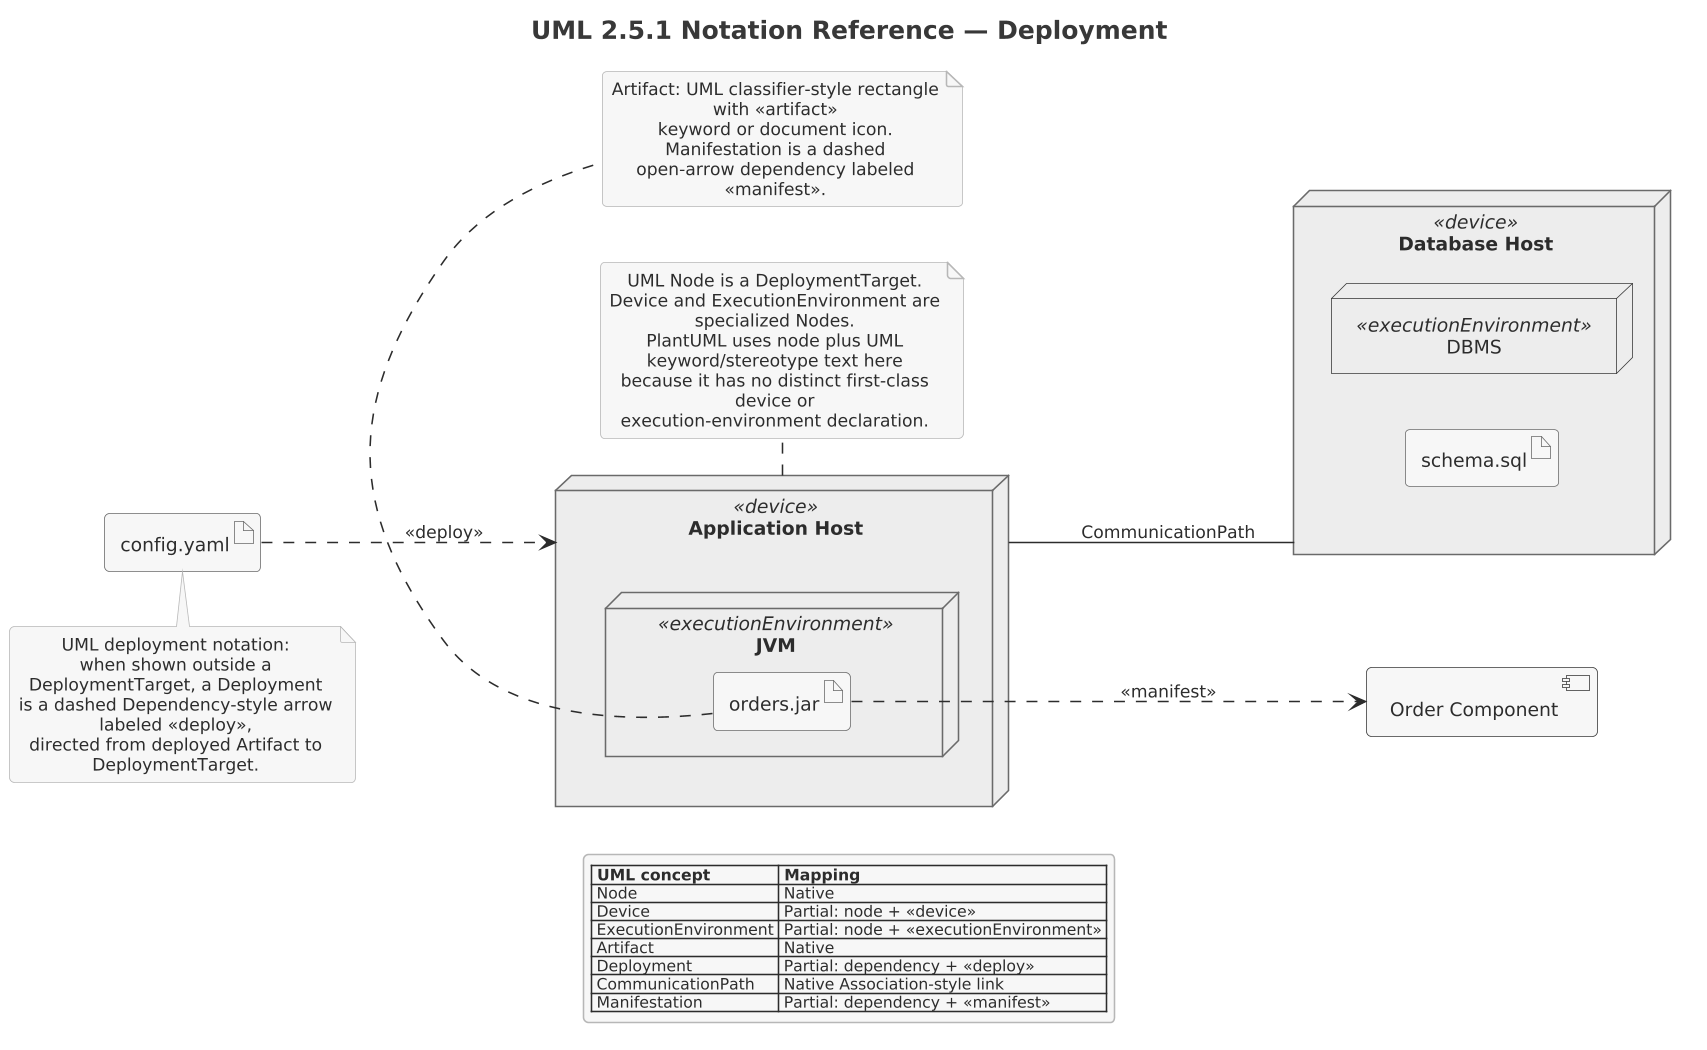

The diagram above was rendered by PlantUML. Its source (embedded in the PNG):
@startuml

skinparam dpi 150



' Source block: uml251_04_deployment (uml-2.5.1-legend.puml intake)
!include ../../../../tooling/styles/plantuml/structural/deployment-diagram-style.iuml
' ============================================================================
' Section 04 — Deployment
'
' UML traceability:
'   UML 2.5.1 §19.2 Deployments
'   UML 2.5.1 §19.3 Artifacts
'   UML 2.5.1 §19.5 Nodes
'
' PlantUML support: Native for node/artifact shapes; Partial for
' specialized UML deployment metaclasses and exact stereotypes/keywords.
' ============================================================================

title UML 2.5.1 Notation Reference — Deployment
left to right direction
skinparam monochrome true

node "Application Host" as AppHost <<device>> {
  node "JVM" as JVM <<executionEnvironment>> {
    artifact "orders.jar" as OrdersJar
  }
}

node "Database Host" as DbHost <<device>> {
  node "DBMS" as DBMS <<executionEnvironment>>
  artifact "schema.sql" as Schema
}

artifact "config.yaml" as Config
component "Order Component" as OrderComponent

AppHost -- DbHost : CommunicationPath
Config ..> AppHost : <<deploy>>
OrdersJar ..> OrderComponent : <<manifest>>

note bottom of AppHost
  UML Node is a DeploymentTarget.
  Device and ExecutionEnvironment are specialized Nodes.
  PlantUML uses node plus UML keyword/stereotype text here
  because it has no distinct first-class device or
  execution-environment declaration.
end note

note bottom of Config
  UML deployment notation:
  when shown outside a DeploymentTarget, a Deployment
  is a dashed Dependency-style arrow labeled «deploy»,
  directed from deployed Artifact to DeploymentTarget.
end note

note bottom of OrdersJar
  Artifact: UML classifier-style rectangle with «artifact»
  keyword or document icon. Manifestation is a dashed
  open-arrow dependency labeled «manifest».
end note

legend
  |= UML concept |= Mapping |
  | Node | Native |
  | Device | Partial: node + «device» |
  | ExecutionEnvironment | Partial: node + «executionEnvironment» |
  | Artifact | Native |
  | Deployment | Partial: dependency + «deploy» |
  | CommunicationPath | Native Association-style link |
  | Manifestation | Partial: dependency + «manifest» |
endlegend
@enduml